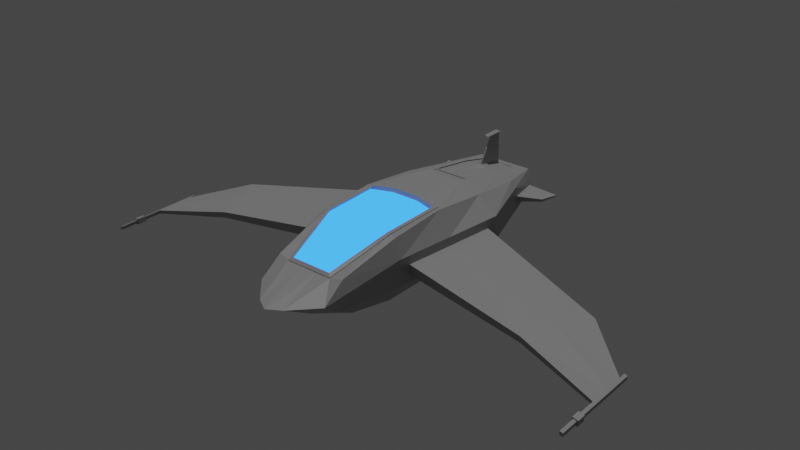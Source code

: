 # Source: spaceship.blend  (saved by Blender 4.1.23; exported with 4.5.12 LTS)
import bpy
from mathutils import Matrix  # noqa: F401  (used for matrix-valued properties, if any)

bpy.ops.wm.read_factory_settings(use_empty=True)
scene = bpy.context.scene
scene.name = 'Scene'

# ---- collections
col_collection = bpy.data.collections.new('Collection'); scene.collection.children.link(col_collection)

# ---- materials (node trees are filled in below, after node groups)
mat_material_001 = bpy.data.materials.new('Material.001')
mat_material_001.use_transparent_shadow = False
mat_material_002 = bpy.data.materials.new('Material.002')
mat_material_002.use_transparent_shadow = False

# ---- material node trees
mat_material_001.use_nodes = True; mat_material_001.node_tree.nodes.clear()
_N = mat_material_001.node_tree.nodes; _L = mat_material_001.node_tree.links
n0 = _N.new('ShaderNodeBsdfPrincipled'); n0.name = 'Principled BSDF'; n0.location = (10, 300)
n0.distribution = 'GGX'
n0.subsurface_method = 'RANDOM_WALK_SKIN'
n0.inputs[0].default_value = (0.3672, 0.3672, 0.3672, 1.0)
n0.inputs[3].default_value = 1.45
n0.inputs[27].default_value = (0.0, 0.0, 0.0, 1.0)
n0.inputs[28].default_value = 1.0
n1 = _N.new('ShaderNodeOutputMaterial'); n1.name = 'Material Output'; n1.location = (300, 300)
_L.new(n0.outputs[0], n1.inputs[0])
n1.is_active_output = True
mat_material_002.use_nodes = True; mat_material_002.node_tree.nodes.clear()
_N = mat_material_002.node_tree.nodes; _L = mat_material_002.node_tree.links
n0 = _N.new('ShaderNodeOutputMaterial'); n0.name = 'Material Output'; n0.location = (300, 300)
n1 = _N.new('ShaderNodeEmission'); n1.name = 'Emission'; n1.location = (10, 300)
n1.inputs[0].default_value = (0.02523, 0.2025, 1.0, 1.0)
n1.inputs[1].default_value = 3.0
_L.new(n1.outputs[0], n0.inputs[0])
n0.is_active_output = True

# ---- world
world_world = bpy.data.worlds.new('World'); scene.world = world_world
world_world.use_nodes = True; world_world.node_tree.nodes.clear()
_N = world_world.node_tree.nodes; _L = world_world.node_tree.links
n0 = _N.new('ShaderNodeOutputWorld'); n0.name = 'World Output'; n0.location = (300, 300)
n1 = _N.new('ShaderNodeBackground'); n1.name = 'Background'; n1.location = (10, 300)
n1.inputs[0].default_value = (0.05088, 0.05088, 0.05088, 1.0)
_L.new(n1.outputs[0], n0.inputs[0])
n0.is_active_output = True
world_world.color = (0.05088, 0.05088, 0.05088)
world_world.use_sun_shadow = False
world_world.sun_shadow_jitter_overblur = 0.0

# ---- lights
light_sun = bpy.data.lights.new('Sun', 'SUN')
light_sun.transmission_factor = 0.0
light_sun.energy = 1.0

# ---- meshes
me_cube_001 = bpy.data.meshes.new('Cube.001')
me_cube_001.from_pydata([(0.7179, -0.5792, -0.6228), (0.8667, -1.0, 0.403), (0.8545, 4.775, -0.5596), (0.8733, 4.775, 0.4937), (0.8545, 0.4438, -0.7335), (0.8545, 1.888, -0.7335), (0.8545, 3.331, -0.7335), (1.0, 3.331, 0.7087), (1.0, 1.888, 0.8753), (1.0, 0.4438, 0.7848), (1.0, 4.775, 0.3333), (1.0, 4.775, -0.2993), (0.8822, -1.55, 0.005703), (0.7736, -1.01, -0.3732), (1.487, 3.321, 0.3333), (1.487, 3.321, -0.2993), (1.316, 1.888, 0.3333), (1.316, 1.888, -0.2993), (1.145, 0.4539, 0.3333), (1.145, 0.4539, -0.2993), (0.0, 4.775, -0.7014), (0.0, 5.579, 0.4553), (0.0, -0.7658, -0.685), (0.0, -1.07, 0.345), (0.0, 3.331, 0.8753), (0.0, 2.098, 0.9165), (0.5, -1.0, 0.403), (0.0, 3.331, -0.8753), (0.0, 1.888, -0.8753), (0.0, 0.4438, -0.8753), (0.0, -1.504, -0.4229), (0.0, -2.332, 0.005703), (0.5, 4.775, 0.6451), (0.3576, -0.7658, -0.685), (0.5, 3.331, 0.8753), (0.8215, 1.888, 0.8753), (0.8017, 0.4438, 0.8411), (0.5, 4.775, -0.7014), (0.5757, -1.073, 0.3487), (0.5, 3.331, -0.8753), (0.5, 1.888, -0.8753), (0.5, 0.4438, -0.8753), (0.315, -1.38, -0.4229), (0.3294, -2.134, 0.005703), (0.5, -1.0, 0.403), (0.0, -1.0, 0.403), (0.0, 2.007, 0.9165), (0.9139, 1.979, 0.8753), (0.8927, 0.4349, 0.838), (0.5663, -1.035, 0.34), (0.0, -1.035, 0.34), (0.0, 1.972, 0.8536), (0.0, 0.1522, 0.8488), (0.8878, 1.853, 0.8123), (0.868, 0.4092, 0.7782), (0.0, -1.0, 0.403), (0.0, 2.007, 0.9165), (0.8215, 1.888, 0.8753), (0.8017, 0.4438, 0.8411), (0.5757, -1.073, 0.3487), (0.0, -1.07, 0.345), (0.0, 2.098, 0.9165), (0.9139, 1.979, 0.8753), (0.8927, 0.4349, 0.838), (0.5, -1.0, 0.4214), (0.0, -1.0, 0.4214), (0.0, 2.007, 0.935), (0.8215, 1.888, 0.8937), (0.8017, 0.4438, 0.8595), (0.5757, -1.073, 0.3672), (0.0, -1.07, 0.3634), (0.0, 2.098, 0.935), (0.9139, 1.979, 0.8937), (0.8927, 0.4349, 0.8564), (0.5, 5.786, 0.3933), (0.6829, 5.786, 0.3933), (0.7312, 5.78, -0.1897), (0.6444, 5.786, -0.281), (0.7568, 5.782, 0.1599), (0.5, 5.786, -0.1897), (0.5, 5.786, 0.1969), (0.5, 5.786, -0.3888), (0.0, 5.786, -0.3888), (0.0, 5.786, 0.1969), (0.0, 5.786, -0.1897), (0.0, 5.786, 0.3933), (0.0, 5.928, 0.1969), (0.0, 5.928, -0.1897), (0.5, 5.928, -0.1897), (0.5, 5.928, 0.1969), (0.0, 5.928, 0.1494), (0.0, 5.928, -0.1421), (0.4385, 5.928, -0.1421), (0.4385, 5.928, 0.1494), (0.0, 5.832, 0.1494), (0.0, 5.832, -0.1421), (0.4385, 5.832, -0.1421), (0.4385, 5.832, 0.1494), (1.457, 3.07, 0.1196), (1.457, 3.07, -0.1196), (1.316, 1.888, 0.1196), (1.316, 1.888, -0.1196), (1.175, 0.7051, 0.1196), (1.175, 0.7051, -0.1196), (4.894, 1.947, -0.3071), (4.894, 1.947, -0.4495), (4.525, 1.167, -0.252), (4.525, 1.167, -0.3944), (4.157, 0.3939, -0.252), (4.157, 0.3939, -0.3944), (6.057, 0.9237, -0.6466), (6.057, 0.9237, -0.7264), (6.058, 0.4409, -0.6466), (6.058, 0.4409, -0.7264), (6.059, -0.03792, -0.6466), (6.059, -0.03792, -0.7264), (6.129, 0.9239, -0.6694), (6.129, 0.9239, -0.7492), (6.13, 0.4411, -0.6694), (6.13, 0.4411, -0.7492), (6.131, -0.03777, -0.6694), (6.131, -0.03777, -0.7492), (6.059, -1.148, -0.6466), (6.059, -1.148, -0.7264), (6.131, -1.148, -0.6694), (6.131, -1.148, -0.7492), (6.056, 1.103, -0.6466), (6.056, 1.103, -0.7264), (6.128, 1.103, -0.6694), (6.128, 1.103, -0.7492), (0.0, 5.581, 0.4365), (0.0, 3.561, 0.8333), (0.4558, 4.75, 0.6438), (0.4558, 3.561, 0.8333), (0.4558, 5.581, 0.4365), (0.9751, 4.895, 0.07756), (0.0, 3.559, 0.8521), (0.4065, 4.747, 0.6626), (0.4065, 3.559, 0.8521), (0.4065, 5.579, 0.4553), (0.0, 5.512, 0.4696), (0.0, 4.739, 0.6622), (0.0, 3.635, 0.8383), (0.3921, 4.739, 0.6622), (0.3921, 3.635, 0.8383), (0.3921, 5.512, 0.4696), (0.9751, 4.895, -0.05414), (0.8148, 5.666, 0.04915), (0.8148, 5.666, -0.03132), (1.481, 5.197, 0.04101), (1.481, 5.197, -0.01911), (1.596, 5.631, 0.02804), (1.596, 5.631, -0.008692), (0.0464, 4.775, -0.7014), (0.2003, -1.0, 0.403), (0.0464, 3.331, -0.8753), (0.0464, 1.888, -0.8753), (0.0464, 0.4438, -0.8753), (0.02923, -1.492, -0.4229), (0.03056, -2.313, 0.005703), (0.03318, -0.7658, -0.685), (0.1903, 3.331, 0.8753), (0.3383, 2.007, 0.9127), (0.2073, -1.071, 0.3453), (0.3469, 2.098, 0.9127), (0.2064, -1.035, 0.34), (0.3444, 1.972, 0.8498), (0.3426, 0.176, 0.839), (0.2003, -1.0, 0.403), (0.3383, 2.007, 0.9127), (0.2073, -1.071, 0.3453), (0.3469, 2.098, 0.9127), (0.2003, -1.0, 0.4214), (0.3383, 2.007, 0.9312), (0.2073, -1.071, 0.3638), (0.3469, 2.098, 0.9312), (0.0464, 5.786, -0.3888), (0.0464, 5.786, 0.3933), (0.0464, 5.786, -0.1897), (0.0464, 5.786, 0.1969), (0.0464, 5.928, -0.1897), (0.0464, 5.928, 0.1969), (0.04069, 5.928, -0.1421), (0.04069, 5.928, 0.1494), (0.04069, 5.832, -0.1421), (0.04069, 5.832, 0.1494), (0.1862, 3.561, 0.8333), (0.04229, 5.581, 0.4365), (0.1816, 3.559, 0.8521), (0.03772, 5.579, 0.4553), (0.03638, 4.739, 0.6622), (0.1803, 3.635, 0.8383), (0.03638, 5.512, 0.4696), (0.0, 5.481, 0.4921), (0.0, 4.77, 0.6695), (0.01792, 4.77, 0.6695), (0.01792, 5.481, 0.4921), (0.0, 5.451, 1.29), (0.0, 5.154, 1.291), (0.01196, 5.154, 1.291), (0.01196, 5.451, 1.29), (0.0, 5.459, 1.3), (0.0, 5.162, 1.301), (0.008813, 5.162, 1.301), (0.008813, 5.459, 1.3), (0.008813, 5.005, 1.301), (0.01196, 4.997, 1.291), (0.0, 4.997, 1.291), (0.0, 5.005, 1.301), (0.06758, 5.162, 1.32), (0.07073, 5.154, 1.31), (0.07073, 5.451, 1.309), (0.06758, 5.459, 1.319), (0.06758, 5.005, 1.32), (0.07073, 4.997, 1.31), (6.059, -0.484, -0.7264), (6.059, -0.7018, -0.7264), (6.059, -0.7018, -0.6466), (6.059, -0.484, -0.6466), (6.131, -0.7017, -0.6694), (6.131, -0.4839, -0.6694), (6.131, -0.7017, -0.7492), (6.131, -0.4839, -0.7492), (6.025, -0.484, -0.7513), (6.025, -0.7018, -0.7513), (6.034, -0.7018, -0.6125), (6.034, -0.484, -0.6125), (6.165, -0.7017, -0.6445), (6.165, -0.4839, -0.6445), (6.156, -0.7017, -0.7833), (6.156, -0.4839, -0.7833), (0.0, 4.559, 0.639), (0.0, 3.624, 0.815), (0.2345, 4.728, 0.639), (0.4156, 4.728, 0.639), (0.2038, 3.624, 0.815), (0.4156, 3.624, 0.815), (0.4156, 5.501, 0.4463), (0.2345, 5.501, 0.4463)], [], [(2, 81, 77), (18, 1, 12), (41, 0, 33), (37, 6, 39), (6, 40, 39), (5, 41, 40), (3, 14, 10), (7, 16, 14), (8, 18, 16), (5, 19, 4), (16, 102, 100), (6, 17, 5), (16, 98, 14), (11, 6, 2), (10, 15, 11), (19, 0, 4), (18, 13, 19), (161, 133, 186), (2, 76, 11), (159, 30, 158), (158, 22, 160), (162, 51, 166), (161, 25, 164), (85, 187, 177), (36, 53, 54), (159, 23, 31), (12, 38, 43), (48, 1, 9), (32, 7, 3), (7, 47, 8), (8, 48, 9), (13, 33, 0), (12, 42, 13), (10, 75, 3), (20, 176, 153), (40, 157, 156), (39, 156, 155), (37, 155, 153), (157, 33, 160), (32, 75, 74), (154, 55, 168), (48, 62, 63), (162, 57, 169), (38, 63, 59), (51, 167, 166), (52, 165, 167), (44, 54, 49), (44, 165, 154), (58, 64, 68), (61, 175, 171), (169, 67, 173), (59, 174, 170), (163, 59, 170), (35, 58, 57), (36, 26, 58), (164, 61, 171), (174, 64, 172), (71, 173, 175), (73, 64, 69), (73, 67, 68), (63, 69, 59), (57, 68, 67), (55, 172, 168), (62, 73, 63), (74, 78, 80), (79, 77, 81), (80, 76, 79), (79, 89, 80), (178, 81, 176), (177, 80, 179), (10, 147, 78), (88, 93, 89), (80, 181, 179), (84, 180, 178), (92, 97, 93), (87, 182, 180), (181, 93, 183), (185, 96, 184), (91, 184, 182), (93, 185, 183), (100, 108, 106), (98, 106, 104), (19, 102, 18), (15, 98, 99), (17, 99, 101), (17, 103, 19), (109, 113, 115), (107, 111, 113), (103, 108, 102), (99, 104, 105), (99, 107, 101), (101, 109, 103), (112, 120, 118), (112, 116, 110), (106, 110, 104), (108, 112, 106), (109, 114, 108), (105, 110, 111), (118, 121, 119), (116, 119, 117), (216, 122, 217), (110, 127, 111), (113, 117, 119), (113, 121, 115), (123, 124, 122), (217, 124, 219), (219, 125, 221), (216, 125, 123), (127, 128, 129), (111, 129, 117), (117, 128, 116), (110, 128, 126), (186, 138, 188), (132, 139, 137), (32, 134, 132), (32, 133, 34), (188, 144, 191), (137, 145, 143), (130, 189, 187), (133, 137, 138), (144, 234, 236), (145, 238, 237), (21, 192, 189), (137, 144, 138), (148, 150, 146), (11, 148, 146), (78, 148, 76), (11, 135, 10), (150, 151, 149), (147, 152, 148), (147, 149, 151), (146, 149, 135), (189, 145, 139), (191, 232, 142), (190, 196, 195), (187, 139, 134), (136, 191, 142), (131, 188, 136), (183, 94, 90), (182, 96, 92), (94, 184, 95), (86, 183, 90), (180, 92, 88), (178, 88, 79), (179, 86, 83), (85, 179, 83), (84, 176, 82), (168, 64, 26), (175, 67, 72), (70, 172, 65), (47, 171, 62), (23, 170, 60), (170, 70, 60), (56, 173, 66), (171, 72, 62), (154, 50, 45), (167, 49, 54), (166, 54, 53), (46, 169, 56), (44, 168, 26), (29, 160, 22), (153, 27, 20), (155, 28, 27), (156, 29, 28), (153, 81, 37), (43, 163, 159), (177, 134, 74), (34, 164, 47), (35, 166, 53), (42, 160, 33), (43, 158, 42), (24, 186, 131), (196, 199, 195), (140, 196, 192), (141, 195, 194), (197, 204, 200), (194, 199, 198), (193, 200, 196), (203, 201, 202), (203, 213, 209), (203, 212, 204), (207, 205, 208), (199, 207, 198), (202, 205, 203), (211, 209, 210), (210, 213, 214), (199, 214, 206), (206, 213, 205), (199, 211, 210), (200, 212, 211), (115, 222, 215), (222, 223, 215), (120, 222, 121), (222, 228, 230), (114, 220, 120), (218, 228, 220), (115, 218, 114), (218, 223, 226), (223, 229, 224), (230, 227, 229), (226, 227, 228), (223, 225, 226), (217, 224, 216), (217, 227, 225), (221, 227, 219), (221, 224, 229), (234, 238, 233), (231, 235, 233), (233, 236, 234), (190, 231, 233), (143, 237, 234), (144, 235, 191), (190, 238, 192), (51, 52, 167), (52, 50, 165), (167, 165, 49), (166, 167, 54), (2, 37, 81), (18, 9, 1), (41, 4, 0), (37, 2, 6), (6, 5, 40), (5, 4, 41), (3, 7, 14), (7, 8, 16), (8, 9, 18), (5, 17, 19), (16, 18, 102), (6, 15, 17), (16, 100, 98), (11, 15, 6), (10, 14, 15), (19, 13, 0), (18, 12, 13), (161, 34, 133), (2, 77, 76), (159, 31, 30), (158, 30, 22), (162, 46, 51), (161, 24, 25), (85, 130, 187), (36, 35, 53), (159, 163, 23), (12, 1, 38), (48, 38, 1), (32, 34, 7), (7, 34, 47), (8, 47, 48), (13, 42, 33), (12, 43, 42), (10, 78, 75), (20, 82, 176), (40, 41, 157), (39, 40, 156), (37, 39, 155), (157, 41, 33), (32, 3, 75), (154, 45, 55), (48, 47, 62), (162, 35, 57), (38, 48, 63), (44, 36, 54), (44, 49, 165), (58, 26, 64), (61, 71, 175), (169, 57, 67), (59, 69, 174), (163, 38, 59), (35, 36, 58), (36, 44, 26), (164, 25, 61), (174, 69, 64), (71, 66, 173), (73, 68, 64), (73, 72, 67), (63, 73, 69), (57, 58, 68), (55, 65, 172), (62, 72, 73), (74, 75, 78), (79, 76, 77), (80, 78, 76), (79, 88, 89), (178, 79, 81), (177, 74, 80), (10, 135, 147), (88, 92, 93), (80, 89, 181), (84, 87, 180), (92, 96, 97), (87, 91, 182), (181, 89, 93), (185, 97, 96), (91, 95, 184), (93, 97, 185), (100, 102, 108), (98, 100, 106), (19, 103, 102), (15, 14, 98), (17, 15, 99), (17, 101, 103), (109, 107, 113), (107, 105, 111), (103, 109, 108), (99, 98, 104), (99, 105, 107), (101, 107, 109), (112, 114, 120), (112, 118, 116), (106, 112, 110), (108, 114, 112), (109, 115, 114), (105, 104, 110), (118, 120, 121), (116, 118, 119), (216, 123, 122), (110, 126, 127), (113, 111, 117), (113, 119, 121), (123, 125, 124), (217, 122, 124), (219, 124, 125), (216, 221, 125), (127, 126, 128), (111, 127, 129), (117, 129, 128), (110, 116, 128), (186, 133, 138), (132, 134, 139), (32, 74, 134), (32, 132, 133), (188, 138, 144), (137, 139, 145), (130, 21, 189), (133, 132, 137), (144, 143, 234), (145, 192, 238), (21, 140, 192), (137, 143, 144), (148, 152, 150), (11, 76, 148), (78, 147, 148), (11, 146, 135), (150, 152, 151), (147, 151, 152), (147, 135, 149), (146, 150, 149), (189, 192, 145), (191, 235, 232), (190, 192, 196), (187, 189, 139), (136, 188, 191), (131, 186, 188), (183, 185, 94), (182, 184, 96), (94, 185, 184), (86, 181, 183), (180, 182, 92), (178, 180, 88), (179, 181, 86), (85, 177, 179), (84, 178, 176), (168, 172, 64), (175, 173, 67), (70, 174, 172), (47, 164, 171), (23, 163, 170), (170, 174, 70), (56, 169, 173), (171, 175, 72), (154, 165, 50), (46, 162, 169), (44, 154, 168), (29, 157, 160), (153, 155, 27), (155, 156, 28), (156, 157, 29), (153, 176, 81), (43, 38, 163), (177, 187, 134), (34, 161, 164), (35, 162, 166), (42, 158, 160), (43, 159, 158), (24, 161, 186), (196, 200, 199), (140, 193, 196), (141, 190, 195), (197, 201, 204), (194, 195, 199), (193, 197, 200), (203, 204, 201), (203, 205, 213), (203, 209, 212), (207, 206, 205), (199, 206, 207), (202, 208, 205), (211, 212, 209), (210, 209, 213), (199, 210, 214), (206, 214, 213), (199, 200, 211), (200, 204, 212), (115, 121, 222), (222, 230, 223), (120, 220, 222), (222, 220, 228), (114, 218, 220), (218, 226, 228), (115, 215, 218), (218, 215, 223), (223, 230, 229), (230, 228, 227), (226, 225, 227), (223, 224, 225), (217, 225, 224), (217, 219, 227), (221, 229, 227), (221, 216, 224), (234, 237, 238), (231, 232, 235), (233, 235, 236), (190, 141, 231), (143, 145, 237), (144, 236, 235), (190, 233, 238)])
me_cube_001.polygons.foreach_set('material_index', [0, 0, 0, 0, 0, 0, 0, 0, 0, 0, 0, 0, 0, 0, 0, 0, 0, 0, 0, 0, 0, 0, 0, 0, 0, 0, 0, 0, 0, 0, 0, 0, 0, 0, 0, 0, 0, 0, 0, 0, 0, 0, 0, 0, 1, 1, 0, 0, 0, 0, 0, 0, 0, 0, 0, 0, 0, 0, 0, 0, 0, 0, 0, 0, 0, 0, 0, 0, 0, 0, 0, 0, 0, 0, 0, 0, 0, 0, 0, 0, 0, 0, 0, 0, 0, 0, 0, 0, 0, 0, 0, 0, 0, 0, 0, 0, 0, 0, 0, 0, 0, 0, 0, 0, 0, 0, 0, 0, 0, 0, 0, 0, 0, 0, 0, 0, 0, 0, 0, 0, 0, 0, 0, 0, 0, 0, 0, 0, 0, 0, 0, 0, 0, 0, 0, 0, 0, 0, 0, 0, 0, 0, 0, 0, 0, 0, 0, 0, 0, 0, 0, 0, 0, 0, 0, 0, 1, 1, 0, 0, 0, 0, 0, 0, 0, 0, 0, 0, 0, 0, 0, 0, 0, 0, 0, 0, 0, 0, 0, 0, 0, 0, 0, 0, 0, 0, 0, 0, 0, 0, 0, 0, 0, 0, 0, 0, 0, 0, 0, 0, 0, 0, 0, 0, 0, 0, 0, 0, 0, 0, 0, 0, 0, 1, 1, 1, 1, 0, 0, 0, 0, 0, 0, 0, 0, 0, 0, 0, 0, 0, 0, 0, 0, 0, 0, 0, 0, 0, 0, 0, 0, 0, 0, 0, 0, 0, 0, 0, 0, 0, 0, 0, 0, 0, 0, 0, 0, 0, 0, 0, 0, 0, 0, 0, 0, 0, 0, 0, 0, 0, 0, 0, 0, 0, 0, 0, 0, 0, 0, 0, 0, 0, 0, 0, 0, 0, 0, 0, 0, 0, 0, 0, 0, 0, 0, 0, 0, 0, 0, 0, 0, 0, 0, 0, 0, 0, 0, 0, 0, 0, 0, 0, 0, 0, 0, 0, 0, 0, 0, 0, 0, 0, 0, 0, 0, 0, 0, 0, 0, 0, 0, 0, 0, 0, 0, 0, 0, 0, 0, 0, 0, 0, 0, 0, 0, 0, 0, 0, 0, 0, 0, 0, 0, 0, 0, 0, 0, 0, 0, 0, 0, 0, 0, 0, 0, 0, 0, 0, 0, 0, 0, 0, 0, 0, 0, 0, 0, 0, 0, 0, 0, 0, 0, 0, 0, 0, 0, 0, 0, 0, 0, 0, 0, 0, 0, 0, 0, 0, 0, 0, 0, 0, 0, 0, 0, 0, 0, 0, 0, 0, 0, 0, 0, 0, 0, 0, 0, 0, 0, 0, 0, 0, 0, 0, 0, 0])
_uv = me_cube_001.uv_layers.new(name='UVMap')
_uv.uv.foreach_set('vector', [0.375, 0.5, 0.3125, 0.5, 0.375, 0.5, 0.5417, 0.6875, 0.625, 0.75, 0.5417, 0.75, 0.3125, 0.6875, 0.375, 0.75, 0.3125, 0.75, 0.3125, 0.5, 0.375, 0.5625, 0.3125, 0.5625, 0.375, 0.5625, 0.3125, 0.625, 0.3125, 0.5625, 0.375, 0.625, 0.3125, 0.6875, 0.3125, 0.625, 0.625, 0.5, 0.5417, 0.5625, 0.5417, 0.5, 0.625, 0.5625, 0.5417, 0.625, 0.5417, 0.5625, 0.625, 0.625, 0.5417, 0.6875, 0.5417, 0.625, 0.375, 0.625, 0.4583, 0.6875, 0.375, 0.6875, 0.5417, 0.625, 0.5417, 0.6875, 0.5417, 0.625, 0.375, 0.5625, 0.4583, 0.625, 0.375, 0.625, 0.5417, 0.625, 0.5417, 0.5625, 0.5417, 0.5625, 0.4583, 0.5, 0.375, 0.5625, 0.375, 0.5, 0.5417, 0.5, 0.4583, 0.5625, 0.4583, 0.5, 0.4583, 0.6875, 0.375, 0.75, 0.375, 0.6875, 0.5417, 0.6875, 0.4583, 0.75, 0.4583, 0.6875, 0.7442, 0.5625, 0.6875, 0.5625, 0.7442, 0.5625, 0.375, 0.5, 0.4583, 0.5, 0.4583, 0.5, 0.5417, 0.8692, 0.4583, 0.875, 0.4583, 0.8692, 0.4583, 0.8692, 0.375, 0.875, 0.375, 0.8692, 0.7442, 0.625, 0.75, 0.625, 0.7442, 0.625, 0.7442, 0.5625, 0.75, 0.6211, 0.7412, 0.6211, 0.625, 0.375, 0.625, 0.3808, 0.625, 0.3808, 0.6875, 0.6875, 0.6875, 0.625, 0.6875, 0.6875, 0.5417, 0.8692, 0.6144, 0.875, 0.5417, 0.875, 0.5417, 0.75, 0.6144, 0.803, 0.5417, 0.8125, 0.6588, 0.6879, 0.625, 0.75, 0.625, 0.6875, 0.6875, 0.5, 0.625, 0.5625, 0.625, 0.5, 0.625, 0.5625, 0.6522, 0.6211, 0.625, 0.625, 0.625, 0.625, 0.6588, 0.6879, 0.625, 0.6875, 0.4583, 0.75, 0.375, 0.8125, 0.375, 0.75, 0.5417, 0.75, 0.4583, 0.8125, 0.4583, 0.75, 0.5417, 0.5, 0.625, 0.5, 0.625, 0.5, 0.25, 0.5, 0.2558, 0.5, 0.2558, 0.5, 0.3125, 0.625, 0.2558, 0.6875, 0.2558, 0.625, 0.3125, 0.5625, 0.2558, 0.625, 0.2558, 0.5625, 0.3125, 0.5, 0.2558, 0.5625, 0.2558, 0.5, 0.2558, 0.6875, 0.3125, 0.75, 0.2558, 0.75, 0.6875, 0.5, 0.625, 0.5, 0.6875, 0.5, 0.625, 0.8692, 0.625, 0.875, 0.625, 0.8692, 0.6588, 0.6879, 0.6554, 0.6211, 0.6588, 0.6879, 0.7442, 0.625, 0.6875, 0.625, 0.7442, 0.625, 0.6771, 0.7536, 0.6588, 0.6879, 0.6771, 0.7536, 0.75, 0.625, 0.7442, 0.6875, 0.7442, 0.625, 0.75, 0.6875, 0.7442, 0.75, 0.7442, 0.6875, 0.6875, 0.75, 0.6875, 0.6875, 0.6875, 0.75, 0.625, 0.8125, 0.625, 0.8692, 0.625, 0.8692, 0.6875, 0.6875, 0.6875, 0.75, 0.6875, 0.6875, 0.75, 0.6211, 0.7412, 0.6211, 0.7412, 0.6211, 0.7442, 0.625, 0.6875, 0.625, 0.7442, 0.625, 0.6144, 0.803, 0.6144, 0.8683, 0.6144, 0.8683, 0.6144, 0.8683, 0.6144, 0.803, 0.6144, 0.8683, 0.6875, 0.625, 0.6875, 0.6875, 0.6875, 0.625, 0.6875, 0.6875, 0.6875, 0.75, 0.6875, 0.6875, 0.7412, 0.6211, 0.75, 0.6211, 0.7412, 0.6211, 0.6144, 0.8683, 0.625, 0.8125, 0.625, 0.8692, 0.75, 0.6211, 0.7442, 0.625, 0.7412, 0.6211, 0.6588, 0.6879, 0.6875, 0.75, 0.6771, 0.7536, 0.6588, 0.6879, 0.6875, 0.625, 0.6875, 0.6875, 0.6588, 0.6879, 0.6771, 0.7536, 0.6771, 0.7536, 0.6875, 0.625, 0.6875, 0.6875, 0.6875, 0.625, 0.625, 0.875, 0.625, 0.8692, 0.625, 0.8692, 0.6554, 0.6211, 0.6588, 0.6879, 0.6588, 0.6879, 0.625, 0.4375, 0.5417, 0.5, 0.5417, 0.4375, 0.4583, 0.4375, 0.375, 0.5, 0.375, 0.4375, 0.5417, 0.4375, 0.4583, 0.5, 0.4583, 0.4375, 0.4583, 0.4375, 0.5417, 0.4375, 0.5417, 0.4375, 0.4583, 0.3808, 0.375, 0.4375, 0.375, 0.3808, 0.625, 0.3808, 0.5417, 0.4375, 0.5417, 0.3808, 0.5417, 0.5, 0.5417, 0.5, 0.5417, 0.5, 0.4583, 0.4375, 0.5417, 0.4375, 0.5417, 0.4375, 0.5417, 0.4375, 0.5417, 0.3808, 0.5417, 0.3808, 0.4583, 0.375, 0.4583, 0.3808, 0.4583, 0.3808, 0.4583, 0.4375, 0.5417, 0.4375, 0.5417, 0.4375, 0.4583, 0.375, 0.4583, 0.3808, 0.4583, 0.3808, 0.5417, 0.3808, 0.5417, 0.4375, 0.5417, 0.3808, 0.5417, 0.3808, 0.4583, 0.4375, 0.4583, 0.3808, 0.4583, 0.375, 0.4583, 0.3808, 0.4583, 0.3808, 0.5417, 0.4375, 0.5417, 0.3808, 0.5417, 0.3808, 0.5417, 0.625, 0.5417, 0.6875, 0.5417, 0.625, 0.5417, 0.5625, 0.5417, 0.625, 0.5417, 0.5625, 0.4583, 0.6875, 0.5417, 0.6875, 0.5417, 0.6875, 0.4583, 0.5625, 0.5417, 0.5625, 0.4583, 0.5625, 0.4583, 0.625, 0.4583, 0.5625, 0.4583, 0.625, 0.4583, 0.625, 0.4583, 0.6875, 0.4583, 0.6875, 0.4583, 0.6875, 0.4583, 0.625, 0.4583, 0.6875, 0.4583, 0.625, 0.4583, 0.5625, 0.4583, 0.625, 0.4583, 0.6875, 0.5417, 0.6875, 0.5417, 0.6875, 0.4583, 0.5625, 0.5417, 0.5625, 0.4583, 0.5625, 0.4583, 0.5625, 0.4583, 0.625, 0.4583, 0.625, 0.4583, 0.625, 0.4583, 0.6875, 0.4583, 0.6875, 0.5417, 0.625, 0.5417, 0.6875, 0.5417, 0.625, 0.5417, 0.625, 0.5417, 0.5625, 0.5417, 0.5625, 0.5417, 0.625, 0.5417, 0.5625, 0.5417, 0.5625, 0.5417, 0.6875, 0.5417, 0.625, 0.5417, 0.625, 0.4583, 0.6875, 0.5417, 0.6875, 0.5417, 0.6875, 0.4583, 0.5625, 0.5417, 0.5625, 0.4583, 0.5625, 0.5417, 0.625, 0.4583, 0.6875, 0.4583, 0.625, 0.5417, 0.5625, 0.4583, 0.625, 0.4583, 0.5625, 0.4583, 0.6875, 0.5417, 0.6875, 0.5417, 0.6875, 0.5417, 0.5625, 0.4583, 0.5625, 0.4583, 0.5625, 0.4583, 0.625, 0.4583, 0.5625, 0.4583, 0.625, 0.4583, 0.625, 0.4583, 0.6875, 0.4583, 0.6875, 0.4583, 0.6875, 0.5417, 0.6875, 0.5417, 0.6875, 0.5417, 0.6875, 0.5417, 0.6875, 0.5417, 0.6875, 0.5417, 0.6875, 0.4583, 0.6875, 0.4583, 0.6875, 0.4583, 0.6875, 0.4583, 0.6875, 0.4583, 0.6875, 0.4583, 0.5625, 0.5417, 0.5625, 0.4583, 0.5625, 0.4583, 0.5625, 0.4583, 0.5625, 0.4583, 0.5625, 0.4583, 0.5625, 0.5417, 0.5625, 0.5417, 0.5625, 0.5417, 0.5625, 0.5417, 0.5625, 0.5417, 0.5625, 0.7442, 0.5625, 0.6875, 0.5625, 0.7442, 0.5625, 0.6875, 0.5, 0.6875, 0.5, 0.6875, 0.5, 0.6875, 0.5, 0.6875, 0.5, 0.6875, 0.5, 0.6875, 0.5, 0.6875, 0.5625, 0.6875, 0.5625, 0.7442, 0.5625, 0.6875, 0.5625, 0.7442, 0.5625, 0.6875, 0.5, 0.6875, 0.5, 0.6875, 0.5, 0.625, 0.375, 0.625, 0.3808, 0.625, 0.3808, 0.6875, 0.5625, 0.6875, 0.5, 0.6875, 0.5625, 0.6875, 0.5625, 0.6875, 0.5, 0.6875, 0.5625, 0.625, 0.4375, 0.625, 0.3808, 0.625, 0.4375, 0.625, 0.375, 0.625, 0.3808, 0.625, 0.3808, 0.6875, 0.5, 0.6875, 0.5625, 0.6875, 0.5625, 0.4583, 0.5, 0.4583, 0.5, 0.4583, 0.5, 0.4583, 0.5, 0.4583, 0.5, 0.4583, 0.5, 0.5417, 0.5, 0.4583, 0.5, 0.4583, 0.5, 0.4583, 0.5, 0.5417, 0.5, 0.5417, 0.5, 0.4583, 0.5, 0.5417, 0.5, 0.5417, 0.5, 0.5417, 0.5, 0.4583, 0.5, 0.4583, 0.5, 0.5417, 0.5, 0.5417, 0.5, 0.5417, 0.5, 0.4583, 0.5, 0.5417, 0.5, 0.5417, 0.5, 0.625, 0.3808, 0.625, 0.4375, 0.625, 0.4375, 0.7442, 0.5625, 0.75, 0.5625, 0.75, 0.5625, 0.7442, 0.5, 0.7442, 0.5, 0.7442, 0.5, 0.625, 0.3808, 0.625, 0.4375, 0.625, 0.4375, 0.75, 0.5625, 0.7442, 0.5625, 0.75, 0.5625, 0.75, 0.5625, 0.7442, 0.5625, 0.75, 0.5625, 0.5417, 0.3808, 0.5417, 0.375, 0.5417, 0.375, 0.4583, 0.3808, 0.4583, 0.4375, 0.4583, 0.4375, 0.5417, 0.375, 0.4583, 0.3808, 0.4583, 0.375, 0.5417, 0.375, 0.5417, 0.3808, 0.5417, 0.375, 0.4583, 0.3808, 0.4583, 0.4375, 0.4583, 0.4375, 0.4583, 0.3808, 0.4583, 0.4375, 0.4583, 0.4375, 0.5417, 0.3808, 0.5417, 0.375, 0.5417, 0.375, 0.625, 0.375, 0.5417, 0.3808, 0.5417, 0.375, 0.4583, 0.375, 0.375, 0.3808, 0.375, 0.375, 0.625, 0.8692, 0.625, 0.8125, 0.625, 0.8125, 0.7412, 0.6211, 0.6875, 0.625, 0.6554, 0.6211, 0.6144, 0.875, 0.625, 0.8692, 0.625, 0.875, 0.6554, 0.6211, 0.7412, 0.6211, 0.6554, 0.6211, 0.6144, 0.875, 0.6144, 0.8683, 0.6144, 0.875, 0.6144, 0.8683, 0.6144, 0.875, 0.6144, 0.875, 0.75, 0.625, 0.7442, 0.625, 0.75, 0.625, 0.7412, 0.6211, 0.6554, 0.6211, 0.6554, 0.6211, 0.625, 0.8692, 0.625, 0.875, 0.625, 0.875, 0.7442, 0.6875, 0.6875, 0.75, 0.6875, 0.6875, 0.7442, 0.625, 0.6875, 0.6875, 0.6875, 0.625, 0.75, 0.625, 0.7442, 0.625, 0.75, 0.625, 0.625, 0.8125, 0.625, 0.8692, 0.625, 0.8125, 0.25, 0.6875, 0.2558, 0.75, 0.25, 0.75, 0.2558, 0.5, 0.25, 0.5625, 0.25, 0.5, 0.2558, 0.5625, 0.25, 0.625, 0.25, 0.5625, 0.2558, 0.625, 0.25, 0.6875, 0.25, 0.625, 0.2558, 0.5, 0.3125, 0.5, 0.3125, 0.5, 0.5417, 0.8125, 0.6144, 0.8683, 0.5417, 0.8692, 0.625, 0.3808, 0.625, 0.4375, 0.625, 0.4375, 0.6875, 0.5625, 0.7412, 0.6211, 0.6554, 0.6211, 0.6875, 0.625, 0.7442, 0.625, 0.6875, 0.625, 0.4583, 0.8125, 0.375, 0.8692, 0.375, 0.8125, 0.5417, 0.8125, 0.4583, 0.8692, 0.4583, 0.8125, 0.75, 0.5625, 0.7442, 0.5625, 0.75, 0.5625, 0.7442, 0.5, 0.7442, 0.5, 0.7442, 0.5, 0.625, 0.375, 0.625, 0.3808, 0.625, 0.3808, 0.75, 0.5, 0.7442, 0.5, 0.75, 0.5, 0.625, 0.375, 0.625, 0.3808, 0.625, 0.3808, 0.75, 0.5, 0.7442, 0.5, 0.75, 0.5, 0.625, 0.375, 0.625, 0.3808, 0.625, 0.3808, 0.7442, 0.5, 0.75, 0.5, 0.75, 0.5, 0.7442, 0.5, 0.7442, 0.5, 0.7442, 0.5, 0.7442, 0.5, 0.7442, 0.5, 0.7442, 0.5, 0.75, 0.5, 0.7442, 0.5, 0.75, 0.5, 0.7442, 0.5, 0.75, 0.5, 0.75, 0.5, 0.75, 0.5, 0.7442, 0.5, 0.7442, 0.5, 0.7442, 0.5, 0.7442, 0.5, 0.7442, 0.5, 0.7442, 0.5, 0.7442, 0.5, 0.7442, 0.5, 0.7442, 0.5, 0.7442, 0.5, 0.7442, 0.5, 0.7442, 0.5, 0.7442, 0.5, 0.7442, 0.5, 0.7442, 0.5, 0.7442, 0.5, 0.7442, 0.5, 0.625, 0.3808, 0.625, 0.3808, 0.625, 0.3808, 0.4583, 0.6875, 0.4583, 0.6875, 0.4583, 0.6875, 0.4583, 0.6875, 0.4583, 0.6875, 0.4583, 0.6875, 0.5417, 0.6875, 0.4583, 0.6875, 0.4583, 0.6875, 0.4583, 0.6875, 0.5417, 0.6875, 0.4583, 0.6875, 0.5417, 0.6875, 0.5417, 0.6875, 0.5417, 0.6875, 0.5417, 0.6875, 0.5417, 0.6875, 0.5417, 0.6875, 0.4583, 0.6875, 0.5417, 0.6875, 0.5417, 0.6875, 0.5417, 0.6875, 0.4583, 0.6875, 0.5417, 0.6875, 0.4583, 0.6875, 0.4583, 0.6875, 0.4583, 0.6875, 0.4583, 0.6875, 0.5417, 0.6875, 0.4583, 0.6875, 0.5417, 0.6875, 0.5417, 0.6875, 0.5417, 0.6875, 0.4583, 0.6875, 0.5417, 0.6875, 0.5417, 0.6875, 0.5417, 0.6875, 0.4583, 0.6875, 0.4583, 0.6875, 0.5417, 0.6875, 0.5417, 0.6875, 0.5417, 0.6875, 0.4583, 0.6875, 0.5417, 0.6875, 0.5417, 0.6875, 0.4583, 0.6875, 0.4583, 0.6875, 0.4583, 0.6875, 0.6875, 0.5, 0.7442, 0.5, 0.7442, 0.5, 0.75, 0.5, 0.7442, 0.5625, 0.7442, 0.5, 0.7442, 0.5, 0.6875, 0.5625, 0.6875, 0.5, 0.7442, 0.5, 0.75, 0.5, 0.7442, 0.5, 0.6875, 0.5, 0.6875, 0.5, 0.6875, 0.5, 0.6875, 0.5625, 0.7442, 0.5625, 0.7442, 0.5625, 0.7442, 0.5, 0.7442, 0.5, 0.7442, 0.5, 0.75, 0.625, 0.75, 0.6875, 0.7442, 0.6875, 0.75, 0.6875, 0.75, 0.75, 0.7442, 0.75, 0.7442, 0.6875, 0.7442, 0.75, 0.6875, 0.75, 0.7442, 0.625, 0.7442, 0.6875, 0.6875, 0.6875, 0.375, 0.5, 0.3125, 0.5, 0.3125, 0.5, 0.5417, 0.6875, 0.625, 0.6875, 0.625, 0.75, 0.3125, 0.6875, 0.375, 0.6875, 0.375, 0.75, 0.3125, 0.5, 0.375, 0.5, 0.375, 0.5625, 0.375, 0.5625, 0.375, 0.625, 0.3125, 0.625, 0.375, 0.625, 0.375, 0.6875, 0.3125, 0.6875, 0.625, 0.5, 0.625, 0.5625, 0.5417, 0.5625, 0.625, 0.5625, 0.625, 0.625, 0.5417, 0.625, 0.625, 0.625, 0.625, 0.6875, 0.5417, 0.6875, 0.375, 0.625, 0.4583, 0.625, 0.4583, 0.6875, 0.5417, 0.625, 0.5417, 0.6875, 0.5417, 0.6875, 0.375, 0.5625, 0.4583, 0.5625, 0.4583, 0.625, 0.5417, 0.625, 0.5417, 0.625, 0.5417, 0.5625, 0.4583, 0.5, 0.4583, 0.5625, 0.375, 0.5625, 0.5417, 0.5, 0.5417, 0.5625, 0.4583, 0.5625, 0.4583, 0.6875, 0.4583, 0.75, 0.375, 0.75, 0.5417, 0.6875, 0.5417, 0.75, 0.4583, 0.75, 0.7442, 0.5625, 0.6875, 0.5625, 0.6875, 0.5625, 0.375, 0.5, 0.375, 0.5, 0.4583, 0.5, 0.5417, 0.8692, 0.5417, 0.875, 0.4583, 0.875, 0.4583, 0.8692, 0.4583, 0.875, 0.375, 0.875, 0.7442, 0.625, 0.75, 0.625, 0.75, 0.625, 0.7442, 0.5625, 0.75, 0.5625, 0.75, 0.6211, 0.625, 0.375, 0.625, 0.375, 0.625, 0.3808, 0.6875, 0.6875, 0.6875, 0.625, 0.6875, 0.625, 0.5417, 0.8692, 0.6144, 0.8683, 0.6144, 0.875, 0.5417, 0.75, 0.625, 0.75, 0.6144, 0.803, 0.6588, 0.6879, 0.6771, 0.7536, 0.625, 0.75, 0.6875, 0.5, 0.6875, 0.5625, 0.625, 0.5625, 0.625, 0.5625, 0.6875, 0.5625, 0.6522, 0.6211, 0.625, 0.625, 0.6554, 0.6211, 0.6588, 0.6879, 0.4583, 0.75, 0.4583, 0.8125, 0.375, 0.8125, 0.5417, 0.75, 0.5417, 0.8125, 0.4583, 0.8125, 0.5417, 0.5, 0.5417, 0.5, 0.625, 0.5, 0.25, 0.5, 0.25, 0.5, 0.2558, 0.5, 0.3125, 0.625, 0.3125, 0.6875, 0.2558, 0.6875, 0.3125, 0.5625, 0.3125, 0.625, 0.2558, 0.625, 0.3125, 0.5, 0.3125, 0.5625, 0.2558, 0.5625, 0.2558, 0.6875, 0.3125, 0.6875, 0.3125, 0.75, 0.6875, 0.5, 0.625, 0.5, 0.625, 0.5, 0.625, 0.8692, 0.625, 0.875, 0.625, 0.875, 0.6588, 0.6879, 0.6554, 0.6211, 0.6554, 0.6211, 0.7442, 0.625, 0.6875, 0.625, 0.6875, 0.625, 0.6771, 0.7536, 0.6588, 0.6879, 0.6588, 0.6879, 0.6875, 0.75, 0.6875, 0.6875, 0.6875, 0.6875, 0.625, 0.8125, 0.625, 0.8125, 0.625, 0.8692, 0.6875, 0.6875, 0.6875, 0.75, 0.6875, 0.75, 0.75, 0.6211, 0.75, 0.6211, 0.7412, 0.6211, 0.7442, 0.625, 0.6875, 0.625, 0.6875, 0.625, 0.6144, 0.803, 0.6144, 0.803, 0.6144, 0.8683, 0.6144, 0.8683, 0.6144, 0.803, 0.6144, 0.803, 0.6875, 0.625, 0.6875, 0.6875, 0.6875, 0.6875, 0.6875, 0.6875, 0.6875, 0.75, 0.6875, 0.75, 0.7412, 0.6211, 0.75, 0.6211, 0.75, 0.6211, 0.6144, 0.8683, 0.6144, 0.803, 0.625, 0.8125, 0.75, 0.6211, 0.75, 0.625, 0.7442, 0.625, 0.6588, 0.6879, 0.6875, 0.6875, 0.6875, 0.75, 0.6588, 0.6879, 0.6554, 0.6211, 0.6875, 0.625, 0.6588, 0.6879, 0.6588, 0.6879, 0.6771, 0.7536, 0.6875, 0.625, 0.6875, 0.6875, 0.6875, 0.6875, 0.625, 0.875, 0.625, 0.875, 0.625, 0.8692, 0.6554, 0.6211, 0.6554, 0.6211, 0.6588, 0.6879, 0.625, 0.4375, 0.625, 0.5, 0.5417, 0.5, 0.4583, 0.4375, 0.4583, 0.5, 0.375, 0.5, 0.5417, 0.4375, 0.5417, 0.5, 0.4583, 0.5, 0.4583, 0.4375, 0.4583, 0.4375, 0.5417, 0.4375, 0.4583, 0.3808, 0.4583, 0.4375, 0.375, 0.4375, 0.625, 0.3808, 0.625, 0.4375, 0.5417, 0.4375, 0.5417, 0.5, 0.5417, 0.5, 0.5417, 0.5, 0.4583, 0.4375, 0.4583, 0.4375, 0.5417, 0.4375, 0.5417, 0.4375, 0.5417, 0.4375, 0.5417, 0.3808, 0.4583, 0.375, 0.4583, 0.375, 0.4583, 0.3808, 0.4583, 0.4375, 0.4583, 0.4375, 0.5417, 0.4375, 0.4583, 0.375, 0.4583, 0.375, 0.4583, 0.3808, 0.5417, 0.3808, 0.5417, 0.4375, 0.5417, 0.4375, 0.5417, 0.3808, 0.5417, 0.4375, 0.4583, 0.4375, 0.4583, 0.375, 0.4583, 0.375, 0.4583, 0.3808, 0.5417, 0.4375, 0.5417, 0.4375, 0.5417, 0.3808, 0.5417, 0.625, 0.5417, 0.6875, 0.5417, 0.6875, 0.5417, 0.5625, 0.5417, 0.625, 0.5417, 0.625, 0.4583, 0.6875, 0.4583, 0.6875, 0.5417, 0.6875, 0.4583, 0.5625, 0.5417, 0.5625, 0.5417, 0.5625, 0.4583, 0.625, 0.4583, 0.5625, 0.4583, 0.5625, 0.4583, 0.625, 0.4583, 0.625, 0.4583, 0.6875, 0.4583, 0.6875, 0.4583, 0.625, 0.4583, 0.625, 0.4583, 0.625, 0.4583, 0.5625, 0.4583, 0.5625, 0.4583, 0.6875, 0.4583, 0.6875, 0.5417, 0.6875, 0.4583, 0.5625, 0.5417, 0.5625, 0.5417, 0.5625, 0.4583, 0.5625, 0.4583, 0.5625, 0.4583, 0.625, 0.4583, 0.625, 0.4583, 0.625, 0.4583, 0.6875, 0.5417, 0.625, 0.5417, 0.6875, 0.5417, 0.6875, 0.5417, 0.625, 0.5417, 0.625, 0.5417, 0.5625, 0.5417, 0.625, 0.5417, 0.625, 0.5417, 0.5625, 0.5417, 0.6875, 0.5417, 0.6875, 0.5417, 0.625, 0.4583, 0.6875, 0.4583, 0.6875, 0.5417, 0.6875, 0.4583, 0.5625, 0.5417, 0.5625, 0.5417, 0.5625, 0.5417, 0.625, 0.5417, 0.6875, 0.4583, 0.6875, 0.5417, 0.5625, 0.5417, 0.625, 0.4583, 0.625, 0.4583, 0.6875, 0.4583, 0.6875, 0.5417, 0.6875, 0.5417, 0.5625, 0.5417, 0.5625, 0.4583, 0.5625, 0.4583, 0.625, 0.4583, 0.5625, 0.4583, 0.5625, 0.4583, 0.625, 0.4583, 0.625, 0.4583, 0.6875, 0.4583, 0.6875, 0.4583, 0.6875, 0.5417, 0.6875, 0.5417, 0.6875, 0.5417, 0.6875, 0.5417, 0.6875, 0.5417, 0.6875, 0.5417, 0.6875, 0.4583, 0.6875, 0.4583, 0.6875, 0.4583, 0.6875, 0.4583, 0.6875, 0.4583, 0.5625, 0.5417, 0.5625, 0.5417, 0.5625, 0.4583, 0.5625, 0.4583, 0.5625, 0.4583, 0.5625, 0.4583, 0.5625, 0.4583, 0.5625, 0.5417, 0.5625, 0.5417, 0.5625, 0.5417, 0.5625, 0.5417, 0.5625, 0.7442, 0.5625, 0.6875, 0.5625, 0.6875, 0.5625, 0.6875, 0.5, 0.6875, 0.5, 0.6875, 0.5, 0.6875, 0.5, 0.6875, 0.5, 0.6875, 0.5, 0.6875, 0.5, 0.6875, 0.5, 0.6875, 0.5625, 0.7442, 0.5625, 0.6875, 0.5625, 0.6875, 0.5625, 0.6875, 0.5, 0.6875, 0.5, 0.6875, 0.5, 0.625, 0.375, 0.625, 0.375, 0.625, 0.3808, 0.6875, 0.5625, 0.6875, 0.5, 0.6875, 0.5, 0.6875, 0.5625, 0.6875, 0.5, 0.6875, 0.5, 0.625, 0.4375, 0.625, 0.3808, 0.625, 0.3808, 0.625, 0.375, 0.625, 0.375, 0.625, 0.3808, 0.6875, 0.5, 0.6875, 0.5, 0.6875, 0.5625, 0.4583, 0.5, 0.4583, 0.5, 0.4583, 0.5, 0.4583, 0.5, 0.4583, 0.5, 0.4583, 0.5, 0.5417, 0.5, 0.5417, 0.5, 0.4583, 0.5, 0.4583, 0.5, 0.4583, 0.5, 0.5417, 0.5, 0.4583, 0.5, 0.4583, 0.5, 0.5417, 0.5, 0.5417, 0.5, 0.5417, 0.5, 0.4583, 0.5, 0.5417, 0.5, 0.5417, 0.5, 0.5417, 0.5, 0.4583, 0.5, 0.4583, 0.5, 0.5417, 0.5, 0.625, 0.3808, 0.625, 0.3808, 0.625, 0.4375, 0.7442, 0.5625, 0.7442, 0.5625, 0.75, 0.5625, 0.7442, 0.5, 0.7442, 0.5, 0.7442, 0.5, 0.625, 0.3808, 0.625, 0.3808, 0.625, 0.4375, 0.75, 0.5625, 0.7442, 0.5625, 0.7442, 0.5625, 0.75, 0.5625, 0.7442, 0.5625, 0.7442, 0.5625, 0.5417, 0.3808, 0.5417, 0.3808, 0.5417, 0.375, 0.4583, 0.3808, 0.4583, 0.3808, 0.4583, 0.4375, 0.5417, 0.375, 0.5417, 0.3808, 0.4583, 0.3808, 0.5417, 0.375, 0.5417, 0.3808, 0.5417, 0.3808, 0.4583, 0.3808, 0.4583, 0.3808, 0.4583, 0.4375, 0.4583, 0.3808, 0.4583, 0.3808, 0.4583, 0.4375, 0.5417, 0.3808, 0.5417, 0.3808, 0.5417, 0.375, 0.625, 0.375, 0.625, 0.3808, 0.5417, 0.3808, 0.4583, 0.375, 0.4583, 0.3808, 0.375, 0.3808, 0.625, 0.8692, 0.625, 0.8692, 0.625, 0.8125, 0.7412, 0.6211, 0.7442, 0.625, 0.6875, 0.625, 0.6144, 0.875, 0.6144, 0.8683, 0.625, 0.8692, 0.6554, 0.6211, 0.7412, 0.6211, 0.7412, 0.6211, 0.6144, 0.875, 0.6144, 0.8683, 0.6144, 0.8683, 0.6144, 0.8683, 0.6144, 0.8683, 0.6144, 0.875, 0.75, 0.625, 0.7442, 0.625, 0.7442, 0.625, 0.7412, 0.6211, 0.7412, 0.6211, 0.6554, 0.6211, 0.625, 0.8692, 0.625, 0.8692, 0.625, 0.875, 0.75, 0.625, 0.7442, 0.625, 0.7442, 0.625, 0.625, 0.8125, 0.625, 0.8692, 0.625, 0.8692, 0.25, 0.6875, 0.2558, 0.6875, 0.2558, 0.75, 0.2558, 0.5, 0.2558, 0.5625, 0.25, 0.5625, 0.2558, 0.5625, 0.2558, 0.625, 0.25, 0.625, 0.2558, 0.625, 0.2558, 0.6875, 0.25, 0.6875, 0.2558, 0.5, 0.2558, 0.5, 0.3125, 0.5, 0.5417, 0.8125, 0.6144, 0.803, 0.6144, 0.8683, 0.625, 0.3808, 0.625, 0.3808, 0.625, 0.4375, 0.6875, 0.5625, 0.7442, 0.5625, 0.7412, 0.6211, 0.6875, 0.625, 0.7442, 0.625, 0.7442, 0.625, 0.4583, 0.8125, 0.4583, 0.8692, 0.375, 0.8692, 0.5417, 0.8125, 0.5417, 0.8692, 0.4583, 0.8692, 0.75, 0.5625, 0.7442, 0.5625, 0.7442, 0.5625, 0.7442, 0.5, 0.7442, 0.5, 0.7442, 0.5, 0.625, 0.375, 0.625, 0.375, 0.625, 0.3808, 0.75, 0.5, 0.7442, 0.5, 0.7442, 0.5, 0.625, 0.375, 0.625, 0.375, 0.625, 0.3808, 0.75, 0.5, 0.7442, 0.5, 0.7442, 0.5, 0.625, 0.375, 0.625, 0.375, 0.625, 0.3808, 0.7442, 0.5, 0.7442, 0.5, 0.75, 0.5, 0.7442, 0.5, 0.7442, 0.5, 0.7442, 0.5, 0.7442, 0.5, 0.7442, 0.5, 0.7442, 0.5, 0.75, 0.5, 0.7442, 0.5, 0.7442, 0.5, 0.7442, 0.5, 0.7442, 0.5, 0.75, 0.5, 0.75, 0.5, 0.75, 0.5, 0.7442, 0.5, 0.7442, 0.5, 0.7442, 0.5, 0.7442, 0.5, 0.7442, 0.5, 0.7442, 0.5, 0.7442, 0.5, 0.7442, 0.5, 0.7442, 0.5, 0.7442, 0.5, 0.7442, 0.5, 0.7442, 0.5, 0.7442, 0.5, 0.7442, 0.5, 0.7442, 0.5, 0.7442, 0.5, 0.625, 0.3808, 0.625, 0.3808, 0.625, 0.3808, 0.4583, 0.6875, 0.4583, 0.6875, 0.4583, 0.6875, 0.4583, 0.6875, 0.4583, 0.6875, 0.4583, 0.6875, 0.5417, 0.6875, 0.5417, 0.6875, 0.4583, 0.6875, 0.4583, 0.6875, 0.5417, 0.6875, 0.5417, 0.6875, 0.5417, 0.6875, 0.5417, 0.6875, 0.5417, 0.6875, 0.5417, 0.6875, 0.5417, 0.6875, 0.5417, 0.6875, 0.4583, 0.6875, 0.4583, 0.6875, 0.5417, 0.6875, 0.5417, 0.6875, 0.4583, 0.6875, 0.4583, 0.6875, 0.4583, 0.6875, 0.4583, 0.6875, 0.4583, 0.6875, 0.4583, 0.6875, 0.5417, 0.6875, 0.5417, 0.6875, 0.5417, 0.6875, 0.5417, 0.6875, 0.5417, 0.6875, 0.4583, 0.6875, 0.4583, 0.6875, 0.5417, 0.6875, 0.5417, 0.6875, 0.5417, 0.6875, 0.4583, 0.6875, 0.5417, 0.6875, 0.5417, 0.6875, 0.5417, 0.6875, 0.4583, 0.6875, 0.4583, 0.6875, 0.5417, 0.6875, 0.4583, 0.6875, 0.4583, 0.6875, 0.4583, 0.6875, 0.6875, 0.5, 0.6875, 0.5, 0.7442, 0.5, 0.75, 0.5, 0.75, 0.5625, 0.7442, 0.5625, 0.7442, 0.5, 0.7442, 0.5625, 0.6875, 0.5625, 0.7442, 0.5, 0.75, 0.5, 0.75, 0.5, 0.6875, 0.5, 0.6875, 0.5, 0.6875, 0.5, 0.6875, 0.5625, 0.6875, 0.5625, 0.7442, 0.5625, 0.7442, 0.5, 0.7442, 0.5, 0.7442, 0.5])
me_cube_001.materials.append(mat_material_001)
me_cube_001.materials.append(mat_material_002)
me_cube_001.update()
me_cylinder = bpy.data.meshes.new('Cylinder')
me_cylinder.from_pydata([(-1.675, 1.0, -0.3245), (-1.675, 0.5159, 1.676), (-0.9675, 0.7071, -0.3245), (-1.31, 0.3648, 1.676), (-0.6746, 4.398e-07, -0.3245), (-1.159, 4.293e-07, 1.676), (-0.9675, -0.7071, -0.3245), (-1.31, -0.3648, 1.676), (-1.675, -1.0, -0.3245), (-1.675, -0.5159, 1.676), (-2.382, -0.7071, -0.3245), (-2.039, -0.3648, 1.676), (-2.675, 4.398e-07, -0.3245), (-2.191, 4.293e-07, 1.676), (-2.382, 0.7071, -0.3245), (-2.039, 0.3648, 1.676), (-1.675, 1.0, 1.583), (-0.9675, 0.7071, 1.583), (-0.6746, 4.398e-07, 1.583), (-0.9675, -0.7071, 1.583), (-1.675, -1.0, 1.583), (-2.382, -0.7071, 1.583), (-2.675, 4.398e-07, 1.583), (-2.382, 0.7071, 1.583), (-0.9675, 0.7071, 1.439), (-0.6746, 4.398e-07, 1.439), (-0.9675, -0.7071, 1.439), (-1.675, -1.0, 1.439), (-2.382, -0.7071, 1.439), (-2.675, 4.398e-07, 1.439), (-2.382, 0.7071, 1.439), (-1.675, 1.0, 1.439), (-1.675, 1.196, 1.439), (-1.675, 1.196, 1.583), (-2.52, 0.8458, 1.583), (-2.871, 4.398e-07, 1.583), (-2.52, -0.8458, 1.583), (-1.675, -1.196, 1.583), (-0.8289, -0.8458, 1.583), (-0.4785, 4.398e-07, 1.583), (-0.8289, 0.8458, 1.583), (-0.8289, 0.8458, 1.439), (-0.4785, 4.398e-07, 1.439), (-0.8289, -0.8458, 1.439), (-1.675, -1.196, 1.439), (-2.52, -0.8458, 1.439), (-2.871, 4.398e-07, 1.439), (-2.52, 0.8458, 1.439), (-0.9675, 0.7071, 0.5573), (-0.6746, 4.398e-07, 0.5573), (-0.9675, -0.7071, 0.5573), (-1.675, -1.0, 0.5573), (-2.382, -0.7071, 0.5573), (-2.675, 4.398e-07, 0.5573), (-2.382, 0.7071, 0.5573), (-1.675, 1.0, 0.5573), (-0.9675, 0.7071, 0.3879), (-0.6746, 4.398e-07, 0.3879), (-0.9675, -0.7071, 0.3879), (-1.675, -1.0, 0.3879), (-2.382, -0.7071, 0.3879), (-2.675, 4.398e-07, 0.3879), (-2.382, 0.7071, 0.3879), (-1.675, 1.0, 0.3879), (0.0, 1.116, 0.5573), (0.0, 0.4085, 0.5573), (0.0, 1.116, 0.3879), (0.0, 0.4085, 0.3879), (-1.407, 1.951, 0.5573), (-1.407, 1.951, 0.3879), (0.0, 1.951, 0.5573), (0.0, 1.951, 0.3879), (-1.407, 3.245, 0.5573), (-1.407, 3.245, 0.3879), (0.0, 3.245, 0.5573), (0.0, 3.245, 0.3879), (-1.687, 3.245, 0.5911), (-1.687, 3.245, 0.354), (0.0, 3.245, 0.5911), (0.0, 3.245, 0.354), (-1.687, 3.551, 0.5911), (-1.687, 3.551, 0.354), (0.0, 3.551, 0.5911), (0.0, 3.551, 0.354)], [], [(16, 1, 3, 17), (17, 3, 5, 18), (18, 5, 7, 19), (19, 7, 9, 20), (20, 9, 11, 21), (21, 11, 13, 22), (3, 1, 15, 13, 11, 9, 7, 5), (22, 13, 15, 23), (23, 15, 1, 16), (0, 2, 4, 6, 8, 10, 12, 14), (30, 29, 46, 47), (16, 17, 40, 33), (29, 28, 45, 46), (17, 18, 39, 40), (28, 27, 44, 45), (18, 19, 38, 39), (27, 26, 43, 44), (19, 20, 37, 38), (55, 31, 24, 48), (48, 24, 25, 49), (49, 25, 26, 50), (50, 26, 27, 51), (51, 27, 28, 52), (52, 28, 29, 53), (53, 29, 30, 54), (54, 30, 31, 55), (47, 34, 33, 32), (46, 35, 34, 47), (45, 36, 35, 46), (44, 37, 36, 45), (43, 38, 37, 44), (42, 39, 38, 43), (41, 40, 39, 42), (32, 33, 40, 41), (23, 16, 33, 34), (31, 30, 47, 32), (22, 23, 34, 35), (24, 31, 32, 41), (21, 22, 35, 36), (25, 24, 41, 42), (20, 21, 36, 37), (26, 25, 42, 43), (62, 54, 55, 63), (61, 53, 54, 62), (60, 52, 53, 61), (59, 51, 52, 60), (58, 50, 51, 59), (57, 49, 50, 58), (66, 56, 69, 71), (63, 55, 48, 56), (0, 63, 56, 2), (2, 56, 57, 4), (4, 57, 58, 6), (6, 58, 59, 8), (8, 59, 60, 10), (10, 60, 61, 12), (12, 61, 62, 14), (14, 62, 63, 0), (66, 64, 65, 67), (48, 49, 65, 64), (57, 56, 66, 67), (49, 57, 67, 65), (68, 70, 74, 72), (64, 66, 71, 70), (56, 48, 68, 69), (48, 64, 70, 68), (72, 74, 78, 76), (69, 68, 72, 73), (71, 69, 73, 75), (70, 71, 75, 74), (79, 77, 81, 83), (73, 72, 76, 77), (75, 73, 77, 79), (74, 75, 79, 78), (81, 80, 82, 83), (78, 79, 83, 82), (76, 78, 82, 80), (77, 76, 80, 81)])
_uv = me_cylinder.uv_layers.new(name='UVMap')
_uv.uv.foreach_set('vector', [1.0, 0.9768, 1.0, 1.0, 0.875, 1.0, 0.875, 0.9768, 0.875, 0.9768, 0.875, 1.0, 0.75, 1.0, 0.75, 0.9768, 0.75, 0.9768, 0.75, 1.0, 0.625, 1.0, 0.625, 0.9768, 0.625, 0.9768, 0.625, 1.0, 0.5, 1.0, 0.5, 0.9768, 0.5, 0.9768, 0.5, 1.0, 0.375, 1.0, 0.375, 0.9768, 0.375, 0.9768, 0.375, 1.0, 0.25, 1.0, 0.25, 0.9768, 0.4197, 0.4197, 0.25, 0.49, 0.08029, 0.4197, 0.01, 0.25, 0.08029, 0.08029, 0.25, 0.01, 0.4197, 0.08029, 0.49, 0.25, 0.25, 0.9768, 0.25, 1.0, 0.125, 1.0, 0.125, 0.9768, 0.125, 0.9768, 0.125, 1.0, 0.0, 1.0, 0.0, 0.9768, 0.75, 0.49, 0.9197, 0.4197, 0.99, 0.25, 0.9197, 0.08029, 0.75, 0.01, 0.5803, 0.08029, 0.51, 0.25, 0.5803, 0.4197, 0.125, 0.9409, 0.25, 0.9409, 0.25, 0.9409, 0.125, 0.9409, 1.0, 0.9768, 0.875, 0.9768, 0.875, 0.9768, 1.0, 0.9768, 0.25, 0.9409, 0.375, 0.9409, 0.375, 0.9409, 0.25, 0.9409, 0.875, 0.9768, 0.75, 0.9768, 0.75, 0.9768, 0.875, 0.9768, 0.375, 0.9409, 0.5, 0.9409, 0.5, 0.9409, 0.375, 0.9409, 0.75, 0.9768, 0.625, 0.9768, 0.625, 0.9768, 0.75, 0.9768, 0.5, 0.9409, 0.625, 0.9409, 0.625, 0.9409, 0.5, 0.9409, 0.625, 0.9768, 0.5, 0.9768, 0.5, 0.9768, 0.625, 0.9768, 1.0, 0.7205, 1.0, 0.9409, 0.875, 0.9409, 0.875, 0.7205, 0.875, 0.7205, 0.875, 0.9409, 0.75, 0.9409, 0.75, 0.7205, 0.75, 0.7205, 0.75, 0.9409, 0.625, 0.9409, 0.625, 0.7205, 0.625, 0.7205, 0.625, 0.9409, 0.5, 0.9409, 0.5, 0.7205, 0.5, 0.7205, 0.5, 0.9409, 0.375, 0.9409, 0.375, 0.7205, 0.375, 0.7205, 0.375, 0.9409, 0.25, 0.9409, 0.25, 0.7205, 0.25, 0.7205, 0.25, 0.9409, 0.125, 0.9409, 0.125, 0.7205, 0.125, 0.7205, 0.125, 0.9409, 0.0, 0.9409, 0.0, 0.7205, 0.125, 0.9409, 0.125, 0.9768, 0.0, 0.9768, 0.0, 0.9409, 0.25, 0.9409, 0.25, 0.9768, 0.125, 0.9768, 0.125, 0.9409, 0.375, 0.9409, 0.375, 0.9768, 0.25, 0.9768, 0.25, 0.9409, 0.5, 0.9409, 0.5, 0.9768, 0.375, 0.9768, 0.375, 0.9409, 0.625, 0.9409, 0.625, 0.9768, 0.5, 0.9768, 0.5, 0.9409, 0.75, 0.9409, 0.75, 0.9768, 0.625, 0.9768, 0.625, 0.9409, 0.875, 0.9409, 0.875, 0.9768, 0.75, 0.9768, 0.75, 0.9409, 1.0, 0.9409, 1.0, 0.9768, 0.875, 0.9768, 0.875, 0.9409, 0.125, 0.9768, 0.0, 0.9768, 0.0, 0.9768, 0.125, 0.9768, 0.0, 0.9409, 0.125, 0.9409, 0.125, 0.9409, 0.0, 0.9409, 0.25, 0.9768, 0.125, 0.9768, 0.125, 0.9768, 0.25, 0.9768, 0.875, 0.9409, 1.0, 0.9409, 1.0, 0.9409, 0.875, 0.9409, 0.375, 0.9768, 0.25, 0.9768, 0.25, 0.9768, 0.375, 0.9768, 0.75, 0.9409, 0.875, 0.9409, 0.875, 0.9409, 0.75, 0.9409, 0.5, 0.9768, 0.375, 0.9768, 0.375, 0.9768, 0.5, 0.9768, 0.625, 0.9409, 0.75, 0.9409, 0.75, 0.9409, 0.625, 0.9409, 0.125, 0.6781, 0.125, 0.7205, 0.0, 0.7205, 0.0, 0.6781, 0.25, 0.6781, 0.25, 0.7205, 0.125, 0.7205, 0.125, 0.6781, 0.375, 0.6781, 0.375, 0.7205, 0.25, 0.7205, 0.25, 0.6781, 0.5, 0.6781, 0.5, 0.7205, 0.375, 0.7205, 0.375, 0.6781, 0.625, 0.6781, 0.625, 0.7205, 0.5, 0.7205, 0.5, 0.6781, 0.75, 0.6781, 0.75, 0.7205, 0.625, 0.7205, 0.625, 0.6781, 0.875, 0.6781, 0.875, 0.6781, 0.875, 0.6781, 0.875, 0.6781, 1.0, 0.6781, 1.0, 0.7205, 0.875, 0.7205, 0.875, 0.6781, 1.0, 0.5, 1.0, 0.6781, 0.875, 0.6781, 0.875, 0.5, 0.875, 0.5, 0.875, 0.6781, 0.75, 0.6781, 0.75, 0.5, 0.75, 0.5, 0.75, 0.6781, 0.625, 0.6781, 0.625, 0.5, 0.625, 0.5, 0.625, 0.6781, 0.5, 0.6781, 0.5, 0.5, 0.5, 0.5, 0.5, 0.6781, 0.375, 0.6781, 0.375, 0.5, 0.375, 0.5, 0.375, 0.6781, 0.25, 0.6781, 0.25, 0.5, 0.25, 0.5, 0.25, 0.6781, 0.125, 0.6781, 0.125, 0.5, 0.125, 0.5, 0.125, 0.6781, 0.0, 0.6781, 0.0, 0.5, 0.875, 0.6781, 0.875, 0.7205, 0.75, 0.7205, 0.75, 0.6781, 0.875, 0.7205, 0.75, 0.7205, 0.75, 0.7205, 0.875, 0.7205, 0.75, 0.6781, 0.875, 0.6781, 0.875, 0.6781, 0.75, 0.6781, 0.75, 0.7205, 0.75, 0.6781, 0.75, 0.6781, 0.75, 0.7205, 0.875, 0.7205, 0.875, 0.7205, 0.875, 0.7205, 0.875, 0.7205, 0.875, 0.7205, 0.875, 0.6781, 0.875, 0.6781, 0.875, 0.7205, 0.875, 0.6781, 0.875, 0.7205, 0.875, 0.7205, 0.875, 0.6781, 0.875, 0.7205, 0.875, 0.7205, 0.875, 0.7205, 0.875, 0.7205, 0.875, 0.7205, 0.875, 0.7205, 0.875, 0.7205, 0.875, 0.7205, 0.875, 0.6781, 0.875, 0.7205, 0.875, 0.7205, 0.875, 0.6781, 0.875, 0.6781, 0.875, 0.6781, 0.875, 0.6781, 0.875, 0.6781, 0.875, 0.7205, 0.875, 0.6781, 0.875, 0.6781, 0.875, 0.7205, 0.875, 0.6781, 0.875, 0.6781, 0.875, 0.6781, 0.875, 0.6781, 0.875, 0.6781, 0.875, 0.7205, 0.875, 0.7205, 0.875, 0.6781, 0.875, 0.6781, 0.875, 0.6781, 0.875, 0.6781, 0.875, 0.6781, 0.875, 0.7205, 0.875, 0.6781, 0.875, 0.6781, 0.875, 0.7205, 0.875, 0.6781, 0.875, 0.7205, 0.875, 0.7205, 0.875, 0.6781, 0.875, 0.7205, 0.875, 0.6781, 0.875, 0.6781, 0.875, 0.7205, 0.875, 0.7205, 0.875, 0.7205, 0.875, 0.7205, 0.875, 0.7205, 0.875, 0.6781, 0.875, 0.7205, 0.875, 0.7205, 0.875, 0.6781])
me_cylinder.update()

# ---- objects
ob_ship = bpy.data.objects.new('Ship', me_cube_001)
ob_sun = bpy.data.objects.new('Sun', light_sun)
ob_gun_stage1 = bpy.data.objects.new('gun_stage1', me_cylinder)

# ---- transforms, parenting, visibility, modifiers, constraints
ob_ship.location = (0.0, 0.0, 0.0)
_m = ob_ship.modifiers.new('Mirror', 'MIRROR')
_m.use_clip = True
ob_sun.location = (0.0, 0.0, 5.139)
ob_gun_stage1.location = (0.0, 0.0, 0.0)
ob_gun_stage1.rotation_euler = (1.571, -0.0, 0.0)
ob_gun_stage1.scale = (0.06714, 0.06714, 1.0)
_m = ob_gun_stage1.modifiers.new('Mirror', 'MIRROR')
_m.use_clip = True

# ---- collection membership
col_collection.objects.link(ob_ship)
col_collection.objects.link(ob_sun)
col_collection.objects.link(ob_gun_stage1)

# ---- scene / render settings (as saved in the file)
scene.frame_start = 1; scene.frame_end = 250; scene.frame_set(1)
scene.render.engine = 'BLENDER_EEVEE_NEXT'
scene.cycles.sampling_pattern = 'TABULATED_SOBOL'
scene.eevee.ray_tracing_options.trace_max_roughness = 0.0
scene.view_settings.view_transform = 'Filmic'
bpy.context.view_layer.update()

# ---- added for rendering (the .blend has no active camera): camera
cam_auto = bpy.data.cameras.new('AutoCamera')
cam_auto.lens = 50.0
cam_auto.sensor_width = 36.0
cam_auto.clip_end = 1000.0
ob_auto_camera = bpy.data.objects.new('AutoCamera', cam_auto)
scene.collection.objects.link(ob_auto_camera)
ob_auto_camera.location = (13.8811, -14.8592, 11.3272)
ob_auto_camera.rotation_euler = (1.09748, -7.21219e-08, 0.694738)
scene.camera = ob_auto_camera
bpy.context.view_layer.update()
